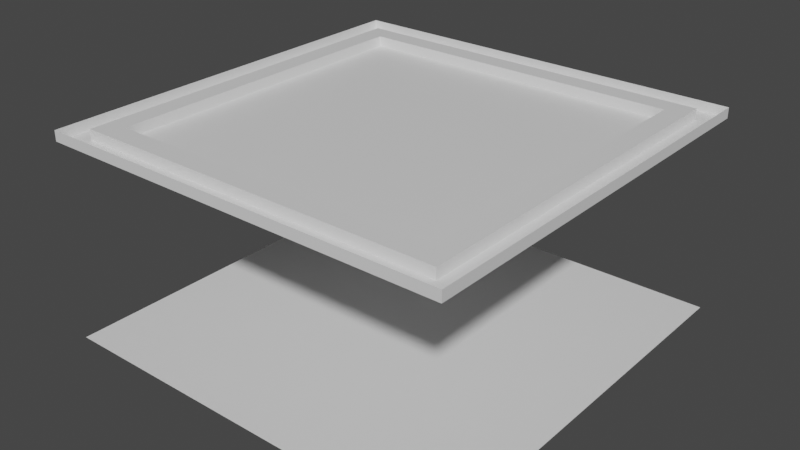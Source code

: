 # Source: FloorAndCeiling.blend  (saved by Blender 2.92.15; exported with 4.5.12 LTS)
import bpy
from mathutils import Matrix  # noqa: F401  (used for matrix-valued properties, if any)

bpy.ops.wm.read_factory_settings(use_empty=True)
scene = bpy.context.scene
scene.name = 'Scene'

# ---- collections
col_collection = bpy.data.collections.new('Collection'); scene.collection.children.link(col_collection)

# ---- materials (node trees are filled in below, after node groups)
mat_material = bpy.data.materials.new('Material')
mat_material.alpha_threshold = 0.0
mat_material.use_transparent_shadow = False
mat_material.line_color = (0.0, 0.0, 0.0, 1.0)

# ---- material node trees
mat_material.use_nodes = True; mat_material.node_tree.nodes.clear()
_N = mat_material.node_tree.nodes; _L = mat_material.node_tree.links
n0 = _N.new('ShaderNodeOutputMaterial'); n0.name = 'Material Output'; n0.location = (300, 300)
n1 = _N.new('ShaderNodeBsdfPrincipled'); n1.name = 'Principled BSDF'; n1.location = (10, 300)
n1.distribution = 'GGX'
n1.subsurface_method = 'BURLEY'
n1.inputs[2].default_value = 0.4
n1.inputs[3].default_value = 1.45
n1.inputs[27].default_value = (0.0, 0.0, 0.0, 1.0)
n1.inputs[28].default_value = 1.0
_L.new(n1.outputs[0], n0.inputs[0])
n0.is_active_output = True

# ---- world
world_world = bpy.data.worlds.new('World'); scene.world = world_world
world_world.use_nodes = True; world_world.node_tree.nodes.clear()
_N = world_world.node_tree.nodes; _L = world_world.node_tree.links
n0 = _N.new('ShaderNodeOutputWorld'); n0.name = 'World Output'; n0.location = (300, 300)
n1 = _N.new('ShaderNodeBackground'); n1.name = 'Background'; n1.location = (10, 300)
n1.inputs[0].default_value = (0.05088, 0.05088, 0.05088, 1.0)
_L.new(n1.outputs[0], n0.inputs[0])
n0.is_active_output = True
world_world.color = (0.05088, 0.05088, 0.05088)
world_world.use_sun_shadow = False
world_world.sun_shadow_jitter_overblur = 0.0

# ---- meshes
me_cube = bpy.data.meshes.new('Cube')
me_cube.from_pydata([(1.0, 1.0, 1.0), (1.0, 1.0, -1.0), (1.0, -1.0, 1.0), (1.0, -1.0, -1.0), (-1.0, 1.0, 1.0), (-1.0, 1.0, -1.0), (-1.0, -1.0, 1.0), (-1.0, -1.0, -1.0), (-0.9, 0.9, -1.0), (-0.9, -0.9, -1.0), (0.9, 0.9, -1.0), (0.8, -0.8, 1.0), (-0.8, -0.8, 1.0), (0.8, 0.8, 1.0), (0.9, -0.9, -1.0), (-0.8, 0.8, 1.0), (0.9, -0.9, 0.9), (-0.9, -0.9, 0.9), (0.9, 0.9, 0.9), (-0.9, 0.9, 0.9), (1.0, -1.0, 0.9), (-1.0, -1.0, 0.9), (1.0, 1.0, 0.9), (-1.0, 1.0, 0.9), (0.9, -0.9, 1.0), (-0.9, -0.9, 1.0), (0.9, 0.9, 1.0), (-0.9, 0.9, 1.0), (0.8, -0.8, 0.9), (-0.8, -0.8, 0.9), (0.8, 0.8, 0.9), (-0.8, 0.8, 0.9)], [], [(12, 15, 31, 29), (8, 9, 14, 10), (9, 8, 5, 7), (8, 10, 1, 5), (0, 2, 20, 22), (25, 24, 16, 17), (14, 9, 7, 3), (6, 4, 23, 21), (26, 27, 19, 18), (10, 14, 3, 1), (17, 16, 20, 21), (16, 18, 22, 20), (19, 17, 21, 23), (18, 19, 23, 22), (27, 25, 17, 19), (4, 0, 22, 23), (24, 26, 18, 16), (2, 6, 21, 20), (12, 11, 24, 25), (11, 13, 26, 24), (15, 12, 25, 27), (13, 15, 27, 26), (30, 28, 29, 31), (11, 12, 29, 28), (15, 13, 30, 31), (13, 11, 28, 30)])
_uv = me_cube.uv_layers.new(name='UVMap')
_uv.uv.foreach_set('vector', [0.85, 0.725, 0.85, 0.525, 0.85, 0.525, 0.85, 0.725, 0.1375, 0.5125, 0.1375, 0.7375, 0.3625, 0.7375, 0.3625, 0.5125, 0.1375, 0.7375, 0.1375, 0.5125, 0.125, 0.5, 0.125, 0.75, 0.1375, 0.5125, 0.3625, 0.5125, 0.375, 0.5, 0.125, 0.5, 0.0, 0.0, 0.0, 0.0, 0.0, 0.0, 0.0, 0.0, 0.8625, 0.7375, 0.6375, 0.7375, 0.6375, 0.7375, 0.8625, 0.7375, 0.3625, 0.7375, 0.1375, 0.7375, 0.125, 0.75, 0.375, 0.75, 0.0, 0.0, 0.0, 0.0, 0.0, 0.0, 0.0, 0.0, 0.6375, 0.5125, 0.8625, 0.5125, 0.8625, 0.5125, 0.6375, 0.5125, 0.3625, 0.5125, 0.3625, 0.7375, 0.375, 0.75, 0.375, 0.5, 0.8625, 0.7375, 0.6375, 0.7375, 0.625, 0.75, 0.875, 0.75, 0.6375, 0.7375, 0.6375, 0.5125, 0.625, 0.5, 0.625, 0.75, 0.8625, 0.5125, 0.8625, 0.7375, 0.875, 0.75, 0.875, 0.5, 0.6375, 0.5125, 0.8625, 0.5125, 0.875, 0.5, 0.625, 0.5, 0.8625, 0.5125, 0.8625, 0.7375, 0.8625, 0.7375, 0.8625, 0.5125, 0.0, 0.0, 0.0, 0.0, 0.0, 0.0, 0.0, 0.0, 0.6375, 0.7375, 0.6375, 0.5125, 0.6375, 0.5125, 0.6375, 0.7375, 0.0, 0.0, 0.0, 0.0, 0.0, 0.0, 0.0, 0.0, 0.85, 0.725, 0.65, 0.725, 0.6375, 0.7375, 0.8625, 0.7375, 0.65, 0.725, 0.65, 0.525, 0.6375, 0.5125, 0.6375, 0.7375, 0.85, 0.525, 0.85, 0.725, 0.8625, 0.7375, 0.8625, 0.5125, 0.65, 0.525, 0.85, 0.525, 0.8625, 0.5125, 0.6375, 0.5125, 0.65, 0.525, 0.65, 0.725, 0.85, 0.725, 0.85, 0.525, 0.65, 0.725, 0.85, 0.725, 0.85, 0.725, 0.65, 0.725, 0.85, 0.525, 0.65, 0.525, 0.65, 0.525, 0.85, 0.525, 0.65, 0.525, 0.65, 0.725, 0.65, 0.725, 0.65, 0.525])
me_cube.materials.append(mat_material)
me_cube.use_remesh_preserve_volume = False
me_cube.use_remesh_preserve_attributes = False
me_cube.use_mirror_vertex_groups = False
me_cube.update()

# ---- objects
ob_cube = bpy.data.objects.new('Cube', me_cube)

# ---- transforms, parenting, visibility, modifiers, constraints
ob_cube.location = (0.0, 0.0, 0.0)
ob_cube.scale = (2.0, 2.0, 1.0)
ob_cube.lock_rotations_4d = False
ob_cube.empty_display_type = 'ARROWS'
ob_cube.lineart.crease_threshold = 0.0

# ---- collection membership
col_collection.objects.link(ob_cube)

# ---- scene / render settings (as saved in the file)
scene.frame_start = 1; scene.frame_end = 250; scene.frame_set(1)
scene.render.engine = 'BLENDER_EEVEE_NEXT'
scene.cycles.use_denoising = False
scene.cycles.samples = 128
scene.cycles.sampling_pattern = 'TABULATED_SOBOL'
scene.cycles.use_adaptive_sampling = False
scene.cycles.use_light_tree = False
scene.view_settings.view_transform = 'Filmic'
bpy.context.view_layer.update()

# ---- added for rendering (the .blend has no active camera and no usable light): camera, sun
cam_auto = bpy.data.cameras.new('AutoCamera')
cam_auto.lens = 50.0
cam_auto.sensor_width = 36.0
cam_auto.clip_end = 1000.0
ob_auto_camera = bpy.data.objects.new('AutoCamera', cam_auto)
scene.collection.objects.link(ob_auto_camera)
ob_auto_camera.location = (5.55135, -6.66162, 4.44108)
ob_auto_camera.rotation_euler = (1.09748, -7.21219e-08, 0.694738)
scene.camera = ob_auto_camera
light_auto_sun = bpy.data.lights.new('AutoSun', 'SUN')
light_auto_sun.energy = 3.0
light_auto_sun.angle = 0.0523599
ob_auto_sun = bpy.data.objects.new('AutoSun', light_auto_sun)
scene.collection.objects.link(ob_auto_sun)
ob_auto_sun.rotation_euler = (0.872665, 0.174533, 0.523599)
bpy.context.view_layer.update()

